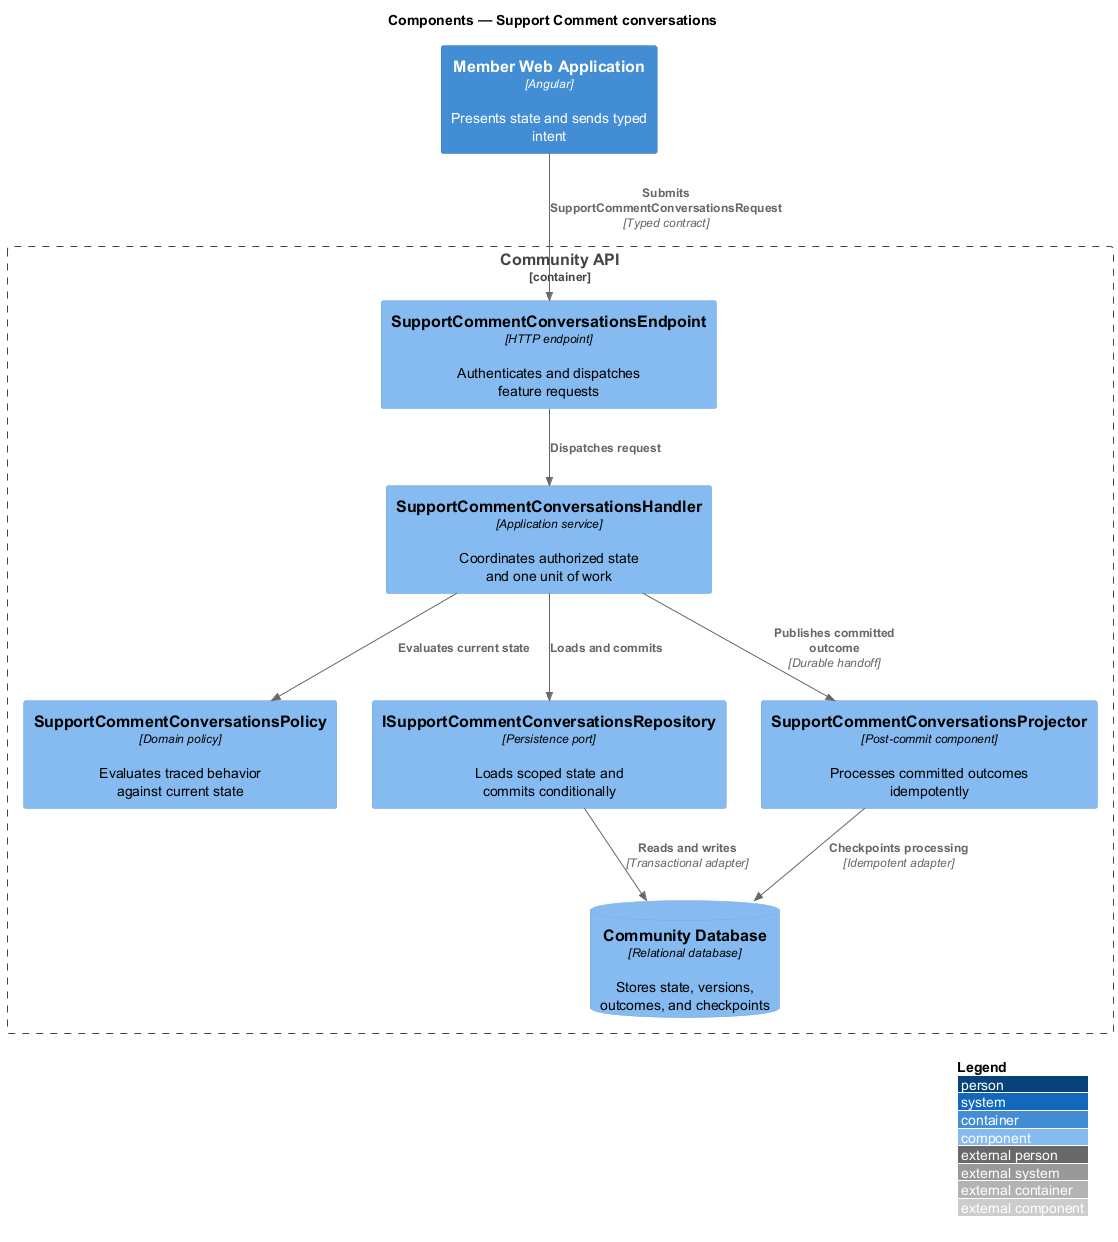

The diagram above was rendered by PlantUML. Its source (embedded in the PNG):
@startuml
!include <C4/C4_Component>
LAYOUT_WITH_LEGEND()
title Components — Support Comment conversations

Container(frontend, "Member Web Application", "Angular", "Presents state and sends typed intent")
Container_Boundary(backend, "Community API") {
  Component(endpoint, "SupportCommentConversationsEndpoint", "HTTP endpoint", "Authenticates and dispatches feature requests")
  Component(handler, "SupportCommentConversationsHandler", "Application service", "Coordinates authorized state and one unit of work")
  Component(policy, "SupportCommentConversationsPolicy", "Domain policy", "Evaluates traced behavior against current state")
  Component(repository, "ISupportCommentConversationsRepository", "Persistence port", "Loads scoped state and commits conditionally")
  Component(projector, "SupportCommentConversationsProjector", "Post-commit component", "Processes committed outcomes idempotently")
  ComponentDb(store, "Community Database", "Relational database", "Stores state, versions, outcomes, and checkpoints")
}

Rel(frontend, endpoint, "Submits SupportCommentConversationsRequest", "Typed contract")
Rel(endpoint, handler, "Dispatches request")
Rel(handler, policy, "Evaluates current state")
Rel(handler, repository, "Loads and commits")
Rel(repository, store, "Reads and writes", "Transactional adapter")
Rel(handler, projector, "Publishes committed outcome", "Durable handoff")
Rel(projector, store, "Checkpoints processing", "Idempotent adapter")
@enduml